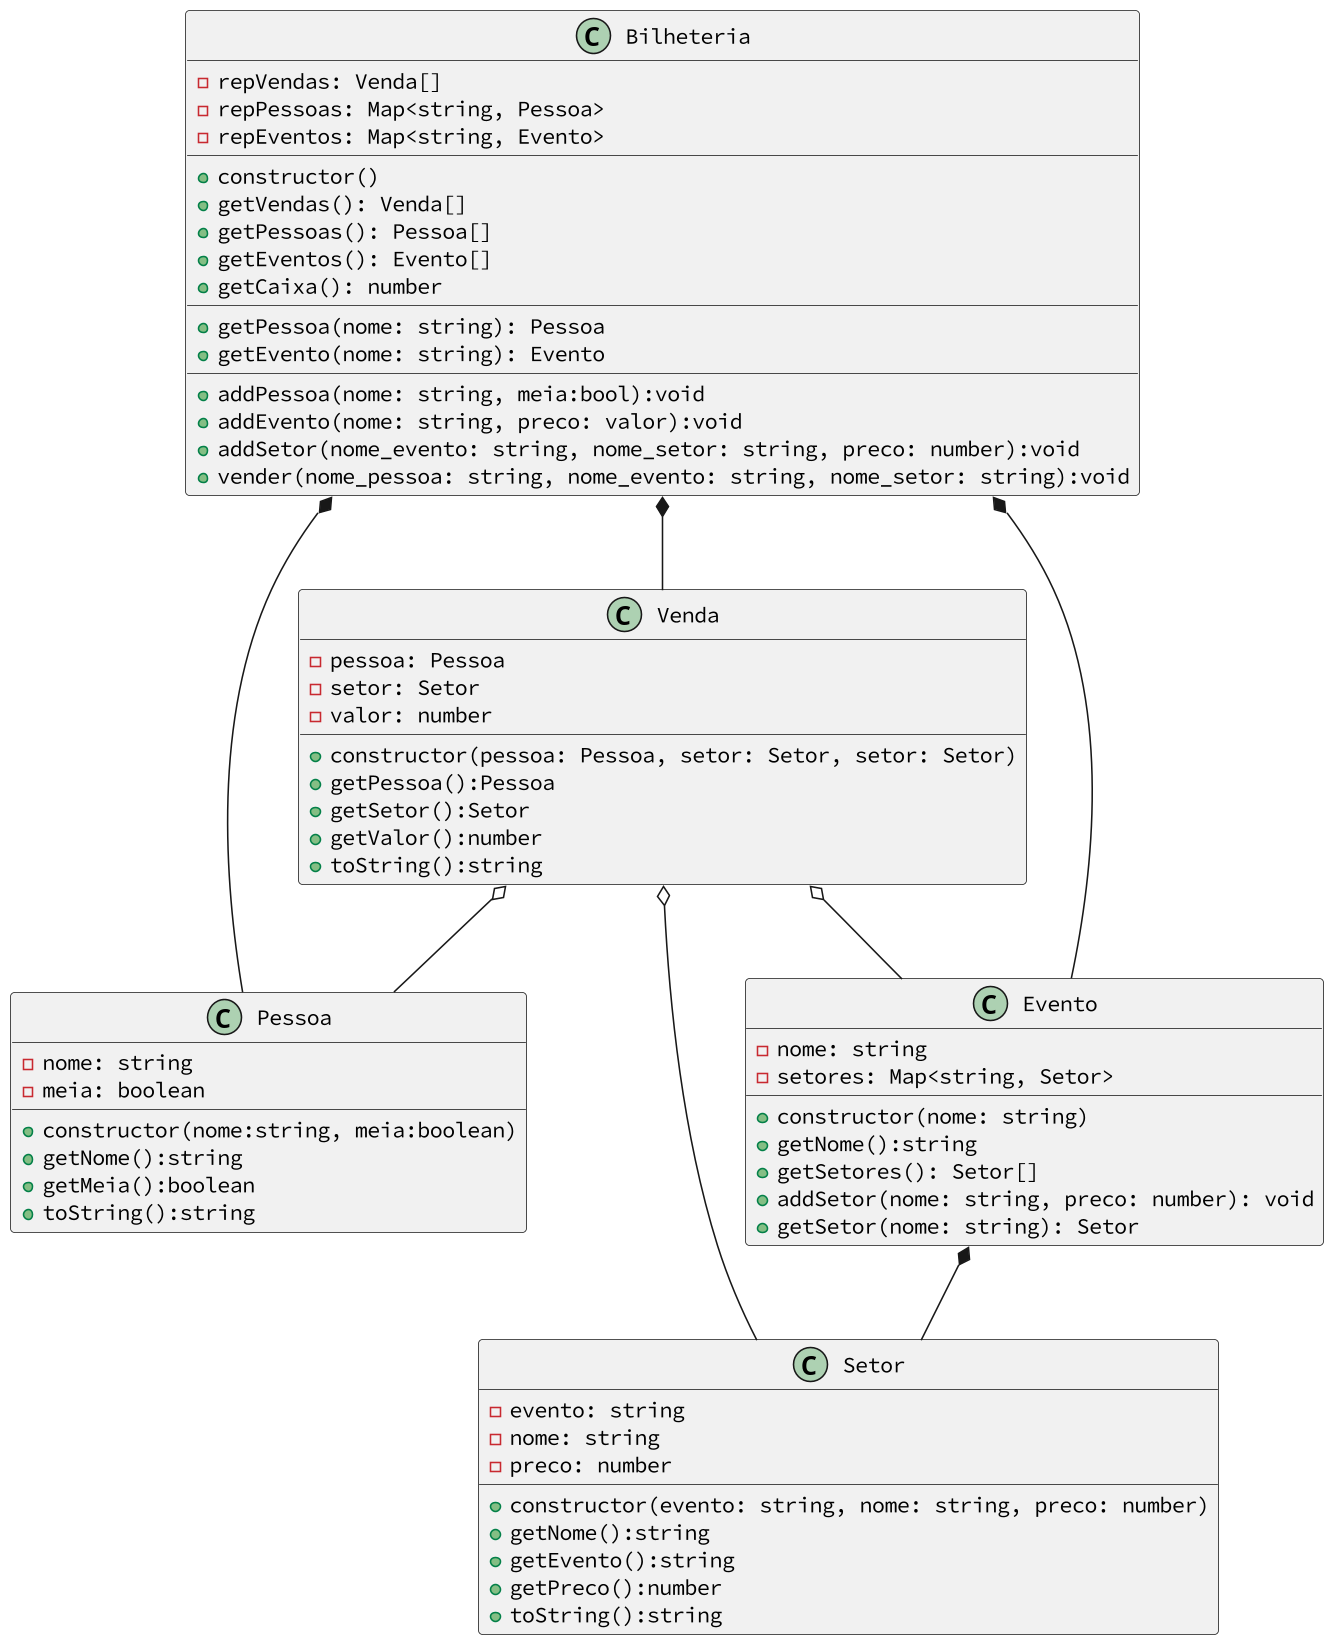

The diagram above was rendered by PlantUML. Its source (embedded in the PNG):
@startuml
skinparam defaultFontName Hasklig
skinparam dpi 150
'==
class Pessoa {
  - nome: string
  - meia: boolean
  __
  + constructor(nome:string, meia:boolean)
  + getNome():string
  + getMeia():boolean
  + toString():string
}
class Setor {
  - evento: string
  - nome: string
  - preco: number
  __
  + constructor(evento: string, nome: string, preco: number)
  + getNome():string
  + getEvento():string
  + getPreco():number
  + toString():string
}
class Evento {
  - nome: string
  - setores: Map<string, Setor>
  __
  + constructor(nome: string)
  + getNome():string
  + getSetores(): Setor[]
  ' lançar exceção se o setor já existir
  + addSetor(nome: string, preco: number): void
  ' lançar exceção se o setor não existir
  + getSetor(nome: string): Setor
}
class Venda {
  - pessoa: Pessoa
  - setor: Setor
  - valor: number
  __
  ' o valor da venda é calculado no construtor
  + constructor(pessoa: Pessoa, setor: Setor, setor: Setor)
  + getPessoa():Pessoa
  + getSetor():Setor
  + getValor():number
  + toString():string
}
class Bilheteria {
  - repVendas: Venda[]
  - repPessoas: Map<string, Pessoa>
  - repEventos: Map<string, Evento>
  __
  + constructor()    
  ' retorna a lista das vendas
  + getVendas(): Venda[]
  ' retorna a lista das pessoas como array
  + getPessoas(): Pessoa[]
  ' retorna a lista dos eventos como array
  + getEventos(): Evento[]
  + getCaixa(): number
  __
  ' lançar exceção se a pessoa não existir
  + getPessoa(nome: string): Pessoa
  ' lançar exceção se o evento não existir
  + getEvento(nome: string): Evento
  __
  ' lançar exceção se nome for repetido
  + addPessoa(nome: string, meia:bool):void 
  ' lançar exceção se nome for repetido
  + addEvento(nome: string, preco: valor):void 
  ' se o setor já existir é lançada no pela classe Evento
  + addSetor(nome_evento: string, nome_setor: string, preco: number):void
  ' esse método usa os métodos getPessoa e getEvento
  ' o evento usa o metodo getSetor para obter o setor
  ' para fazer a venda, não é necessário lançar nenhuma exceção aqui
  + vender(nome_pessoa: string, nome_evento: string, nome_setor: string):void 
}
'--
' Relações e multiplicidade
Bilheteria *-- Venda
Bilheteria *-- Pessoa
Bilheteria *-- Evento
Evento *-- Setor
Venda o-- Pessoa
Venda o-- Evento
Venda o-- Setor
'--
@enduml